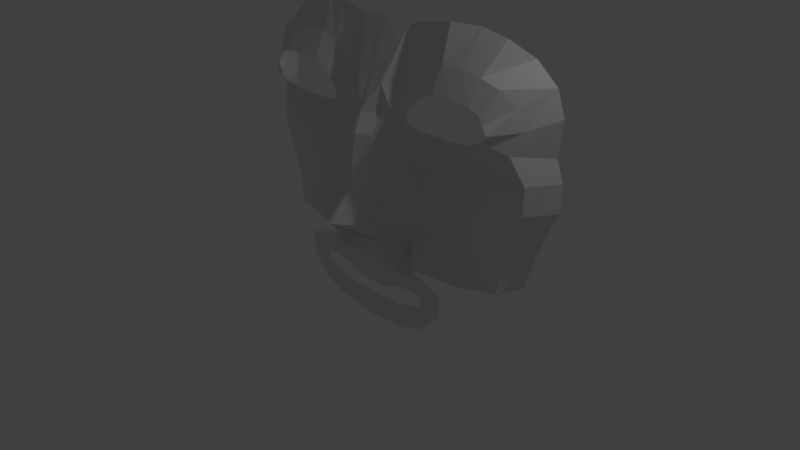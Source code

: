 # Source: s.blend  (saved by Blender 2.78.0; exported with 4.5.12 LTS)
import bpy
from mathutils import Matrix  # noqa: F401  (used for matrix-valued properties, if any)

bpy.ops.wm.read_factory_settings(use_empty=True)
scene = bpy.context.scene
scene.name = 'Scene'

# ---- collections
col_collection_1 = bpy.data.collections.new('Collection 1'); scene.collection.children.link(col_collection_1)

# ---- world
world_world = bpy.data.worlds.new('World'); scene.world = world_world
world_world.color = (0.05088, 0.05088, 0.05088)
world_world.use_sun_shadow = False
world_world.sun_shadow_jitter_overblur = 0.0
world_world.cycles.sampling_method = 'MANUAL'

# ---- cameras
cam_camera = bpy.data.cameras.new('Camera')
cam_camera.clip_end = 100.0
cam_camera.lens = 35.0
cam_camera.sensor_width = 32.0
cam_camera.sensor_height = 18.0
cam_camera.ortho_scale = 7.314
cam_camera.dof.focus_distance = 0.0
cam_camera.dof.aperture_fstop = 128.0

# ---- lights
light_lamp = bpy.data.lights.new('Lamp', 'POINT')
light_lamp.transmission_factor = 0.0
light_lamp.cutoff_distance = 30.0
light_lamp.energy = 100.0
light_lamp.shadow_buffer_clip_start = 1.001
light_lamp.shadow_soft_size = 0.1
light_lamp.shadow_maximum_resolution = 0.006
light_lamp.use_absolute_resolution = True

# ---- meshes
me_plane_002 = bpy.data.meshes.new('Plane.002')
me_plane_002.from_pydata([(-0.01163, 0.25, 0.6841), (0.207, 0.5742, 0.2613), (0.207, 0.25, 0.5071), (0.207, 0.8367, 0.2151), (-0.01163, 0.5742, 0.3796), (-0.01163, 0.8367, 0.3208), (-0.01163, -0.1909, -0.005873), (0.207, -0.1114, -0.01537), (-0.004578, -0.448, 0.06147), (0.2141, -0.2999, 0.1383), (0.0, -0.5748, -1.73e-07), (0.2211, -0.5748, -1.73e-07), (0.0, -0.7934, -1.928e-07), (0.2282, -0.7934, -1.928e-07), (0.4397, -0.4902, -1.653e-07), (0.4467, -0.7017, -1.845e-07), (0.7217, -0.448, -1.615e-07), (0.7146, -0.6594, -1.806e-07), (1.09, -0.6055, -1.758e-07), (0.8823, -0.6852, -1.83e-07), (1.084, -0.8097, -1.943e-07), (0.8737, -0.7982, -1.932e-07), (0.8247, -1.04, -2.151e-07), (0.6962, -0.8715, -1.999e-07), (0.5534, -1.13, -2.233e-07), (0.5022, -0.9291, -2.051e-07), (0.2544, -1.152, -2.253e-07), (0.2677, -0.9519, -2.072e-07), (0.0, -1.164, -2.263e-07), (0.0, -0.9519, -2.072e-07), (0.4224, -0.3344, -0.2959), (0.0, 2.604, -0.2853), (0.7217, -0.3493, -1.525e-07), (-0.01868, 1.901, 1.036e-07), (1.197, -0.5167, -1.677e-07), (0.2, 1.901, 1.036e-07), (1.189, -0.826, -1.957e-07), (0.9081, -1.126, -2.23e-07), (0.2, 1.542, 7.104e-08), (0.5907, -1.238, -2.33e-07), (-0.01868, 1.542, 0.1669), (0.2725, -1.281, -2.37e-07), (-0.01868, 1.302, 0.2613), (0.0, -1.302, -2.389e-07), (0.2, 1.302, 0.1554), (0.2137, 2.579, -0.2853), (0.3833, 1.908, -0.163), (0.3833, 1.549, 7.159e-08), (0.6018, 1.972, -0.163), (0.6018, 1.612, 7.653e-08), (0.7992, 2.148, -0.163), (0.7992, 1.845, 9.467e-08), (1.011, 2.268, -0.163), (1.011, 1.944, 1.024e-07), (1.314, 2.261, -0.163), (1.314, 1.951, 1.029e-07), (1.568, 2.226, -0.163), (1.561, 1.936, 1.018e-07), (1.828, 2.155, -0.163), (1.695, 1.887, 9.823e-08), (1.986, 1.967, -0.3164), (1.755, 1.786, 9.111e-08), (2.043, 1.704, -0.3443), (1.819, 1.682, 8.405e-08), (1.948, 1.435, -0.2411), (1.737, 1.592, 7.806e-08), (1.699, 1.296, -0.1605), (1.605, 1.526, 7.369e-08), (1.411, 1.246, -0.1605), (1.372, 1.492, 7.099e-08), (1.02, 1.24, -0.2408), (1.03, 1.484, 7.046e-08), (0.7306, 1.275, -0.1524), (0.7973, 1.484, 7.02e-08), (0.4487, 1.416, -0.09651), (0.6422, 1.519, 7.321e-08), (0.3696, 0.8378, 0.06316), (0.5417, 0.8105, -0.3457), (0.2838, 0.5491, 0.007201), (0.5393, 0.4789, -0.3264), (0.7386, 0.5324, -0.3685), (0.7135, 0.3574, -0.3691), (0.3641, -0.02127, -0.1735), (0.2669, 0.2486, 0.02627), (0.5412, 0.2213, -0.3459), (0.7222, 0.057, -0.3542), (0.4224, -0.1165, -0.2959), (1.768, 1.093, -0.3164), (0.3762, 2.565, -0.2853), (0.5948, 2.629, -0.2853), (0.7818, 2.659, -0.2853), (1.004, 2.696, -0.2853), (1.328, 2.679, -0.4287), (1.685, 2.612, -0.4394), (1.936, 2.417, -0.6172), (2.197, 2.147, -0.6706), (2.305, 1.835, -0.6706), (1.768, 0.761, -0.3164), (2.26, 1.381, -0.6706), (2.121, 1.104, -0.3164), (2.353, 1.121, -0.6706), (2.111, 0.7507, -0.3164), (2.353, 0.7581, -0.6706), (2.038, 0.5431, -0.3164), (2.239, 0.5298, -0.6706), (1.862, 0.07605, -0.3164), (2.042, 0.0004846, -0.6706), (1.768, 0.5431, -0.3164), (1.592, 0.06567, -0.3164), (1.426, 1.093, -0.3164), (1.426, 0.7299, -0.3164), (1.426, 0.5223, -0.3164), (1.27, 0.03453, -0.3164), (1.073, 1.072, -0.3164), (1.073, 0.7091, -0.3164), (1.094, 0.4808, -0.3164), (1.083, 0.03453, -0.3164), (0.2035, 1.069, 0.1853), (-0.01515, 1.069, 0.291), (0.4091, 1.127, -0.01668), (0.6361, 1.043, -0.249), (1.68, 0.3044, -0.3164), (1.95, 0.3096, -0.3164), (2.14, 0.2651, -0.6706), (1.348, 0.2784, -0.3164), (1.089, 0.2577, -0.3164), (1.81, -0.3702, -0.3164), (1.938, -0.3524, -0.6706), (1.644, -0.391, -0.3164), (1.405, -0.4636, -0.3164), (1.187, -0.5155, -0.3164)], [], [(4, 1, 3, 5), (1, 4, 0, 2), (2, 0, 6, 7), (7, 6, 8, 9), (9, 8, 10, 11), (11, 10, 12, 13), (11, 13, 15, 14), (14, 15, 17, 16), (16, 17, 19, 18), (18, 19, 21, 20), (20, 21, 23, 22), (22, 23, 25, 24), (24, 25, 27, 26), (26, 27, 29, 28), (9, 11, 14, 30), (30, 14, 16, 32), (32, 16, 18, 34), (34, 18, 20, 36), (36, 20, 22, 37), (37, 22, 24, 39), (39, 24, 26, 41), (41, 26, 28, 43), (118, 117, 44, 42), (42, 44, 38, 40), (40, 38, 35, 33), (33, 35, 45, 31), (35, 38, 47, 46), (46, 47, 49, 48), (48, 49, 51, 50), (50, 51, 53, 52), (52, 53, 55, 54), (54, 55, 57, 56), (56, 57, 59, 58), (58, 59, 61, 60), (60, 61, 63, 62), (62, 63, 65, 64), (64, 65, 67, 66), (66, 67, 69, 68), (68, 69, 71, 70), (70, 71, 73, 72), (72, 73, 75, 74), (47, 74, 75, 49), (44, 74, 47, 38), (119, 74, 44, 117), (76, 77, 79, 78), (79, 77, 80, 81), (3, 1, 78, 76), (78, 1, 2, 83), (79, 81, 85, 84), (78, 79, 84, 83), (84, 85, 86, 82), (2, 7, 82, 83), (83, 84, 82), (82, 86, 7), (46, 48, 89, 88), (52, 54, 92, 91), (58, 60, 95, 94), (48, 50, 90, 89), (54, 56, 93, 92), (35, 46, 88, 45), (50, 52, 91, 90), (56, 58, 94, 93), (120, 119, 76, 77), (95, 60, 62, 96), (96, 62, 64, 98), (98, 64, 99, 100), (100, 99, 101, 102), (102, 101, 103, 104), (123, 122, 105, 106), (122, 103, 107, 121), (103, 101, 97, 107), (101, 99, 87, 97), (97, 87, 109, 110), (107, 97, 110, 111), (121, 107, 111, 124), (66, 87, 99, 64), (68, 109, 87, 66), (111, 110, 114, 115), (109, 68, 70, 113), (110, 109, 113, 114), (124, 111, 115, 125), (72, 74, 119, 120), (76, 119, 117, 3), (5, 3, 117, 118), (77, 114, 113, 120), (70, 72, 120, 113), (80, 77, 114, 115), (112, 124, 125, 116), (108, 121, 124, 112), (105, 122, 121, 108), (104, 103, 122, 123), (81, 80, 115, 125), (85, 81, 125, 116), (112, 116, 130, 129), (86, 85, 32, 30), (106, 105, 126, 127), (108, 112, 129, 128), (85, 116, 130, 32), (105, 108, 128, 126), (7, 9, 30, 86)])
me_plane_002.use_remesh_preserve_volume = False
me_plane_002.use_remesh_preserve_attributes = False
me_plane_002.use_mirror_vertex_groups = False
me_plane_002.update()

# ---- objects
ob_plane = bpy.data.objects.new('Plane', me_plane_002)
ob_lamp = bpy.data.objects.new('Lamp', light_lamp)
ob_camera = bpy.data.objects.new('Camera', cam_camera)

# ---- transforms, parenting, visibility, modifiers, constraints
ob_plane.location = (0.06104, -3.393e-05, 0.4298)
ob_plane.rotation_euler = (1.571, 0.0, 0.0)
ob_plane.lineart.crease_threshold = 0.0
_m = ob_plane.modifiers.new('Mirror', 'MIRROR')
_m.use_clip = True
ob_lamp.location = (4.076, 1.005, 5.904)
ob_lamp.rotation_euler = (0.6503, 0.05522, 1.866)
ob_lamp.lock_rotations_4d = False
ob_lamp.empty_display_type = 'ARROWS'
ob_lamp.color = (0.0, 0.0, 0.0, 0.0)
ob_lamp.lineart.crease_threshold = 0.0
ob_camera.location = (7.481, -6.508, 5.344)
ob_camera.rotation_euler = (1.109, 0.0, 0.8149)
ob_camera.lock_rotations_4d = False
ob_camera.empty_display_type = 'ARROWS'
ob_camera.color = (0.0, 0.0, 0.0, 0.0)
ob_camera.display_type = 'WIRE'
ob_camera.lineart.crease_threshold = 0.0

# ---- collection membership
col_collection_1.objects.link(ob_plane)
col_collection_1.objects.link(ob_lamp)
col_collection_1.objects.link(ob_camera)

# ---- scene / render settings (as saved in the file)
scene.camera = ob_camera
scene.frame_start = 1; scene.frame_end = 250; scene.frame_set(1)
scene.render.engine = 'BLENDER_EEVEE_NEXT'
scene.render.resolution_percentage = 50
scene.render.dither_intensity = 0.0
scene.cycles.use_denoising = False
scene.cycles.samples = 128
scene.cycles.sampling_pattern = 'TABULATED_SOBOL'
scene.cycles.light_sampling_threshold = 0.0
scene.cycles.use_adaptive_sampling = False
scene.cycles.use_light_tree = False
scene.cycles.blur_glossy = 0.0
scene.cycles.sample_clamp_indirect = 0.0
scene.view_settings.view_transform = 'Standard'
bpy.context.view_layer.update()
